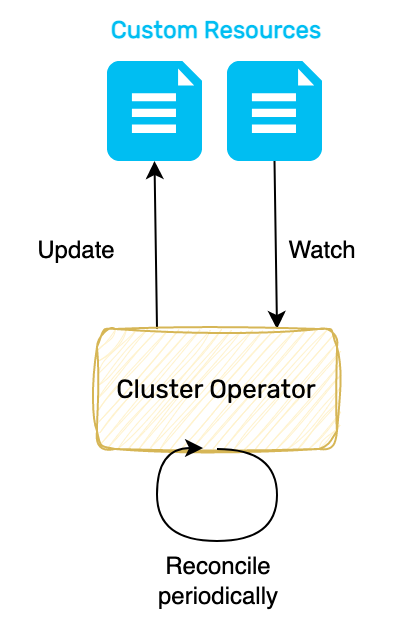

The diagram above was exported from draw.io. Its source (the exported page's mxGraphModel, read from the mxfile embedded in the PNG):
<mxGraphModel dx="954" dy="566" grid="1" gridSize="10" guides="1" tooltips="1" connect="1" arrows="1" fold="1" page="1" pageScale="1" pageWidth="827" pageHeight="1169" math="0" shadow="0">
  <root>
    <mxCell id="0" />
    <mxCell id="1" parent="0" />
    <mxCell id="UGIL8MbERjdGAdKGSysz-15" style="rounded=0;orthogonalLoop=1;jettySize=auto;html=1;exitX=0.5;exitY=1;exitDx=0;exitDy=0;entryX=0.75;entryY=0;entryDx=0;entryDy=0;exitPerimeter=0;" edge="1" parent="1" source="UGIL8MbERjdGAdKGSysz-9" target="UGIL8MbERjdGAdKGSysz-3">
      <mxGeometry relative="1" as="geometry" />
    </mxCell>
    <mxCell id="UGIL8MbERjdGAdKGSysz-2" value="" style="verticalLabelPosition=bottom;html=1;verticalAlign=top;align=center;strokeColor=none;fillColor=#00BEF2;shape=mxgraph.azure.file_2;pointerEvents=1;" vertex="1" parent="1">
      <mxGeometry x="250" y="220" width="47.5" height="50" as="geometry" />
    </mxCell>
    <mxCell id="UGIL8MbERjdGAdKGSysz-14" style="rounded=0;orthogonalLoop=1;jettySize=auto;html=1;exitX=0.25;exitY=0;exitDx=0;exitDy=0;entryX=0.5;entryY=1;entryDx=0;entryDy=0;entryPerimeter=0;" edge="1" parent="1" source="UGIL8MbERjdGAdKGSysz-3" target="UGIL8MbERjdGAdKGSysz-2">
      <mxGeometry relative="1" as="geometry" />
    </mxCell>
    <mxCell id="UGIL8MbERjdGAdKGSysz-3" value="&lt;font style=&quot;font-size: 13px;&quot; data-font-src=&quot;https://fonts.googleapis.com/css?family=Rubik&quot; face=&quot;Rubik&quot;&gt;Cluster Operator&lt;/font&gt;" style="rounded=1;whiteSpace=wrap;html=1;sketch=1;curveFitting=1;jiggle=2;fillColor=#fff2cc;strokeColor=#d6b656;" vertex="1" parent="1">
      <mxGeometry x="245" y="354" width="120" height="60" as="geometry" />
    </mxCell>
    <mxCell id="UGIL8MbERjdGAdKGSysz-9" value="" style="verticalLabelPosition=bottom;html=1;verticalAlign=top;align=center;strokeColor=none;fillColor=#00BEF2;shape=mxgraph.azure.file_2;pointerEvents=1;" vertex="1" parent="1">
      <mxGeometry x="310" y="220" width="47.5" height="50" as="geometry" />
    </mxCell>
    <mxCell id="UGIL8MbERjdGAdKGSysz-10" value="Custom Resources" style="text;html=1;strokeColor=none;fillColor=none;align=center;verticalAlign=middle;whiteSpace=wrap;rounded=0;fontColor=#00bef2;fontStyle=1;fontFamily=Rubik;fontSource=https%3A%2F%2Ffonts.googleapis.com%2Fcss%3Ffamily%3DRubik;" vertex="1" parent="1">
      <mxGeometry x="250" y="190" width="110" height="30" as="geometry" />
    </mxCell>
    <mxCell id="UGIL8MbERjdGAdKGSysz-12" style="edgeStyle=orthogonalEdgeStyle;rounded=0;orthogonalLoop=1;jettySize=auto;html=1;exitX=0.5;exitY=1;exitDx=0;exitDy=0;entryX=0.442;entryY=0.992;entryDx=0;entryDy=0;curved=1;entryPerimeter=0;" edge="1" parent="1" source="UGIL8MbERjdGAdKGSysz-3" target="UGIL8MbERjdGAdKGSysz-3">
      <mxGeometry relative="1" as="geometry">
        <Array as="points">
          <mxPoint x="335" y="414" />
          <mxPoint x="335" y="460" />
          <mxPoint x="275" y="460" />
          <mxPoint x="275" y="414" />
        </Array>
      </mxGeometry>
    </mxCell>
    <mxCell id="UGIL8MbERjdGAdKGSysz-19" value="Update" style="text;html=1;strokeColor=none;fillColor=none;align=center;verticalAlign=middle;whiteSpace=wrap;rounded=0;" vertex="1" parent="1">
      <mxGeometry x="197" y="300" width="76" height="30" as="geometry" />
    </mxCell>
    <mxCell id="UGIL8MbERjdGAdKGSysz-20" value="Watch" style="text;html=1;strokeColor=none;fillColor=none;align=center;verticalAlign=middle;whiteSpace=wrap;rounded=0;" vertex="1" parent="1">
      <mxGeometry x="320" y="300" width="76" height="30" as="geometry" />
    </mxCell>
    <mxCell id="UGIL8MbERjdGAdKGSysz-21" value="Reconcile periodically" style="text;html=1;strokeColor=none;fillColor=none;align=center;verticalAlign=middle;whiteSpace=wrap;rounded=0;" vertex="1" parent="1">
      <mxGeometry x="262" y="460" width="88" height="40" as="geometry" />
    </mxCell>
  </root>
</mxGraphModel>